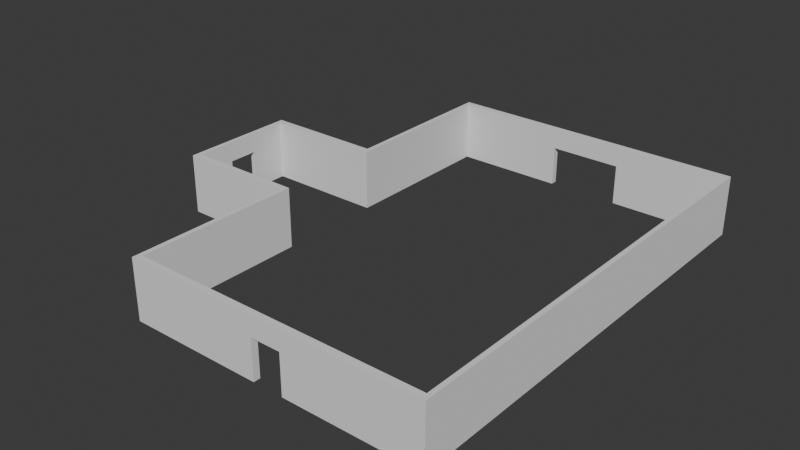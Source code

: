 # Source: Room.blend  (saved by Blender 4.0.36; exported with 4.5.12 LTS)
import bpy
from mathutils import Matrix  # noqa: F401  (used for matrix-valued properties, if any)

bpy.ops.wm.read_factory_settings(use_empty=True)
scene = bpy.context.scene
scene.name = 'Scene'

# ---- collections
col_collection = bpy.data.collections.new('Collection'); scene.collection.children.link(col_collection)

# ---- world
world_world = bpy.data.worlds.new('World'); scene.world = world_world
world_world.use_nodes = True; world_world.node_tree.nodes.clear()
_N = world_world.node_tree.nodes; _L = world_world.node_tree.links
n0 = _N.new('ShaderNodeOutputWorld'); n0.name = 'World Output'; n0.location = (300, 300)
n1 = _N.new('ShaderNodeBackground'); n1.name = 'Background'; n1.location = (10, 300)
n1.inputs[0].default_value = (0.05088, 0.05088, 0.05088, 1.0)
_L.new(n1.outputs[0], n0.inputs[0])
n0.is_active_output = True
world_world.color = (0.05088, 0.05088, 0.05088)
world_world.use_sun_shadow = False
world_world.sun_shadow_jitter_overblur = 0.0

# ---- meshes
me_cube_001 = bpy.data.meshes.new('Cube.001')
me_cube_001.from_pydata([(-1.0, -1.0, -1.0), (-1.0, -1.0, 1.0), (-1.0, 1.0, -1.0), (-1.0, 1.0, 1.0), (1.0, -1.0, -1.0), (1.0, -1.0, 1.0), (1.0, 1.0, -1.0), (-0.1, -1.0, 0.3333), (-1.788, 0.06667, 0.3333), (1.0, 1.0, 1.0), (-1.788, -0.06667, 0.3333), (-0.1, -1.0, -1.0), (0.1, -1.0, 0.3333), (0.1, -1.0, -1.0), (0.2392, 1.0, 0.3333), (-0.2392, 1.0, 0.3333), (-0.2392, 1.0, -1.0), (0.2392, 1.0, -1.0), (-1.0, -0.2649, -1.0), (-1.0, 0.2649, -1.0), (-1.0, -0.2649, 1.0), (-1.0, 0.2649, 1.0), (-1.788, -0.2649, -1.0), (-1.788, 0.2649, -1.0), (-1.788, -0.2649, 1.0), (-1.788, 0.2649, 1.0), (-1.788, 0.06667, -1.0), (-1.788, -0.06667, -1.0), (-0.97, -0.97, -1.0), (-0.97, -0.97, 1.0), (-0.97, 0.97, -1.0), (-0.97, 0.97, 1.0), (0.97, -0.97, -1.0), (0.97, -0.97, 1.0), (0.97, 0.97, -1.0), (-0.1, -0.97, 0.3333), (-1.758, 0.06667, 0.3333), (0.97, 0.97, 1.0), (-1.758, -0.06667, 0.3333), (-0.1, -0.97, -1.0), (0.1, -0.97, 0.3333), (0.1, -0.97, -1.0), (0.2392, 0.97, 0.3333), (-0.2392, 0.97, 0.3333), (-0.2392, 0.97, -1.0), (0.2392, 0.97, -1.0), (-0.97, -0.2349, -1.0), (-0.97, 0.2349, -1.0), (-0.97, -0.2349, 1.0), (-0.97, 0.2349, 1.0), (-1.758, -0.2349, -1.0), (-1.758, 0.2349, -1.0), (-1.758, -0.2349, 1.0), (-1.758, 0.2349, 1.0), (-1.758, 0.06667, -1.0), (-1.758, -0.06667, -1.0)], [], [(19, 21, 3, 2), (15, 16, 2, 3, 9, 6, 17, 14), (6, 9, 5, 4), (0, 1, 20, 18), (18, 20, 24, 22), (8, 10, 27, 22, 24, 25, 23, 26), (21, 19, 23, 25), (1, 0, 11, 7, 12, 13, 4, 5), (47, 30, 31, 49), (43, 42, 45, 34, 37, 31, 30, 44), (34, 32, 33, 37), (28, 46, 48, 29), (46, 50, 52, 48), (36, 54, 51, 53, 52, 50, 55, 38), (49, 53, 51, 47), (29, 33, 32, 41, 40, 35, 39, 28), (10, 8, 36, 38), (6, 4, 32, 34), (26, 23, 51, 54), (9, 3, 31, 37), (11, 0, 28, 39), (12, 7, 35, 40), (15, 14, 42, 43), (16, 15, 43, 44), (14, 17, 45, 42), (0, 18, 46, 28), (19, 2, 30, 47), (20, 1, 29, 48), (18, 22, 50, 46), (23, 19, 47, 51), (24, 20, 48, 52), (25, 24, 52, 53), (3, 21, 49, 31), (22, 27, 55, 50), (1, 5, 33, 29), (17, 6, 34, 45), (13, 12, 40, 41), (5, 9, 37, 33), (21, 25, 53, 49), (4, 13, 41, 32), (8, 26, 54, 36), (2, 16, 44, 30), (27, 10, 38, 55), (7, 11, 39, 35)])
_uv = me_cube_001.uv_layers.new(name='UVMap')
_uv.uv.foreach_set('vector', [0.375, 0.1581, 0.625, 0.1581, 0.625, 0.25, 0.375, 0.25, 0.5417, 0.3451, 0.375, 0.3451, 0.375, 0.25, 0.625, 0.25, 0.625, 0.5, 0.375, 0.5, 0.375, 0.4049, 0.5417, 0.4049, 0.375, 0.5, 0.625, 0.5, 0.625, 0.75, 0.375, 0.75, 0.375, 0.0, 0.625, 0.0, 0.625, 0.09188, 0.375, 0.09188, 0.375, 0.09188, 0.625, 0.09188, 0.625, 0.09188, 0.375, 0.09188, 0.0, 0.0, 0.0, 0.0, 0.0, 0.0, 0.375, 0.09188, 0.625, 0.09188, 0.625, 0.1581, 0.375, 0.1581, 0.0, 0.0, 0.625, 0.1581, 0.375, 0.1581, 0.375, 0.1581, 0.625, 0.1581, 0.625, 0.0, 0.375, 0.0, 0.0, 0.0, 0.0, 0.0, 0.0, 0.0, 0.0, 0.0, 0.375, 0.75, 0.625, 0.75, 0.375, 0.1581, 0.375, 0.25, 0.625, 0.25, 0.625, 0.1581, 0.5417, 0.3451, 0.5417, 0.4049, 0.375, 0.4049, 0.375, 0.5, 0.625, 0.5, 0.625, 0.25, 0.375, 0.25, 0.375, 0.3451, 0.375, 0.5, 0.375, 0.75, 0.625, 0.75, 0.625, 0.5, 0.375, 0.0, 0.375, 0.09188, 0.625, 0.09188, 0.625, 0.0, 0.375, 0.09188, 0.375, 0.09188, 0.625, 0.09188, 0.625, 0.09188, 0.0, 0.0, 0.0, 0.0, 0.375, 0.1581, 0.625, 0.1581, 0.625, 0.09188, 0.375, 0.09188, 0.0, 0.0, 0.0, 0.0, 0.625, 0.1581, 0.625, 0.1581, 0.375, 0.1581, 0.375, 0.1581, 0.625, 0.0, 0.625, 0.75, 0.375, 0.75, 0.0, 0.0, 0.0, 0.0, 0.0, 0.0, 0.0, 0.0, 0.375, 0.0, 0.0, 0.0, 0.0, 0.0, 0.0, 0.0, 0.0, 0.0, 0.375, 0.5, 0.375, 0.75, 0.375, 0.75, 0.375, 0.5, 0.0, 0.0, 0.375, 0.1581, 0.375, 0.1581, 0.0, 0.0, 0.625, 0.5, 0.625, 0.25, 0.625, 0.25, 0.625, 0.5, 0.0, 0.0, 0.375, 0.0, 0.375, 0.0, 0.0, 0.0, 0.0, 0.0, 0.0, 0.0, 0.0, 0.0, 0.0, 0.0, 0.5417, 0.3451, 0.5417, 0.4049, 0.5417, 0.4049, 0.5417, 0.3451, 0.375, 0.3451, 0.5417, 0.3451, 0.5417, 0.3451, 0.375, 0.3451, 0.5417, 0.4049, 0.375, 0.4049, 0.375, 0.4049, 0.5417, 0.4049, 0.375, 0.0, 0.375, 0.09188, 0.375, 0.09188, 0.375, 0.0, 0.375, 0.1581, 0.375, 0.25, 0.375, 0.25, 0.375, 0.1581, 0.625, 0.09188, 0.625, 0.0, 0.625, 0.0, 0.625, 0.09188, 0.375, 0.09188, 0.375, 0.09188, 0.375, 0.09188, 0.375, 0.09188, 0.375, 0.1581, 0.375, 0.1581, 0.375, 0.1581, 0.375, 0.1581, 0.625, 0.09188, 0.625, 0.09188, 0.625, 0.09188, 0.625, 0.09188, 0.625, 0.1581, 0.625, 0.09188, 0.625, 0.09188, 0.625, 0.1581, 0.625, 0.25, 0.625, 0.1581, 0.625, 0.1581, 0.625, 0.25, 0.375, 0.09188, 0.0, 0.0, 0.0, 0.0, 0.375, 0.09188, 0.625, 0.0, 0.625, 0.75, 0.625, 0.75, 0.625, 0.0, 0.375, 0.4049, 0.375, 0.5, 0.375, 0.5, 0.375, 0.4049, 0.0, 0.0, 0.0, 0.0, 0.0, 0.0, 0.0, 0.0, 0.625, 0.75, 0.625, 0.5, 0.625, 0.5, 0.625, 0.75, 0.625, 0.1581, 0.625, 0.1581, 0.625, 0.1581, 0.625, 0.1581, 0.375, 0.75, 0.0, 0.0, 0.0, 0.0, 0.375, 0.75, 0.0, 0.0, 0.0, 0.0, 0.0, 0.0, 0.0, 0.0, 0.375, 0.25, 0.375, 0.3451, 0.375, 0.3451, 0.375, 0.25, 0.0, 0.0, 0.0, 0.0, 0.0, 0.0, 0.0, 0.0, 0.0, 0.0, 0.0, 0.0, 0.0, 0.0, 0.0, 0.0])
me_cube_001.update()

# ---- objects
ob_cube = bpy.data.objects.new('Cube', me_cube_001)

# ---- transforms, parenting, visibility, modifiers, constraints
ob_cube.location = (0.0, 0.0, 2.0)
ob_cube.scale = (10.0, 15.0, 2.0)

# ---- collection membership
col_collection.objects.link(ob_cube)

# ---- scene / render settings (as saved in the file)
scene.frame_start = 1; scene.frame_end = 250; scene.frame_set(1)
scene.render.engine = 'BLENDER_EEVEE_NEXT'
scene.cycles.sampling_pattern = 'TABULATED_SOBOL'
bpy.context.view_layer.update()

# ---- added for rendering (the .blend has no active camera and no usable light): camera, sun
cam_auto = bpy.data.cameras.new('AutoCamera')
cam_auto.lens = 50.0
cam_auto.sensor_width = 36.0
cam_auto.clip_end = 1000.0
ob_auto_camera = bpy.data.objects.new('AutoCamera', cam_auto)
scene.collection.objects.link(ob_auto_camera)
ob_auto_camera.location = (34.1325, -45.6863, 32.4575)
ob_auto_camera.rotation_euler = (1.09748, -7.21219e-08, 0.694738)
scene.camera = ob_auto_camera
light_auto_sun = bpy.data.lights.new('AutoSun', 'SUN')
light_auto_sun.energy = 3.0
light_auto_sun.angle = 0.0523599
ob_auto_sun = bpy.data.objects.new('AutoSun', light_auto_sun)
scene.collection.objects.link(ob_auto_sun)
ob_auto_sun.rotation_euler = (0.872665, 0.174533, 0.523599)
bpy.context.view_layer.update()
